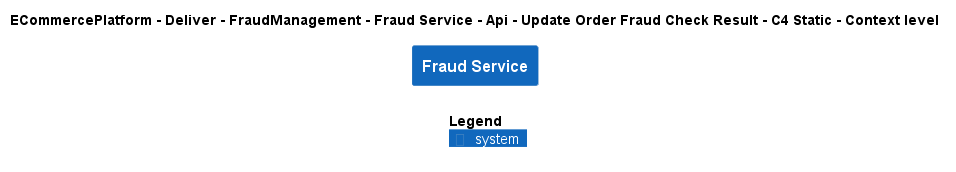

The diagram above was rendered by PlantUML. Its source (embedded in the PNG):
@startuml
!include ..\..\..\..\..\..\..\..\..\.c4s\C4_Context.puml

AddElementTag("c4interflow:lifecycle:new", $bgColor=green, $fontColor=#ffffff, $borderColor=green, $shadowing="False")
AddElementTag("c4interflow:lifecycle:changed", $bgColor=orange, $fontColor=#ffffff, $borderColor=orange, $shadowing="False")
AddElementTag("c4interflow:lifecycle:removed", $bgColor=red, $fontColor=#ffffff, $borderColor=red, $shadowing="False")

AddRelTag("c4interflow:lifecycle:new", $textColor=green, $lineColor=green)
AddRelTag("c4interflow:lifecycle:changed", $textColor=orange, $lineColor=orange)
AddRelTag("c4interflow:lifecycle:removed", $textColor=red, $lineColor=red)

SHOW_PERSON_PORTRAIT()
LAYOUT_TOP_DOWN()

skinparam linetype polyline

title ECommercePlatform - Deliver - FraudManagement - Fraud Service - Api - Update Order Fraud Check Result - C4 Static - Context level

System(ECommercePlatform.Deliver.FraudManagement.SoftwareSystems.FraudService, "Fraud Service", "")



SHOW_LEGEND()
@enduml